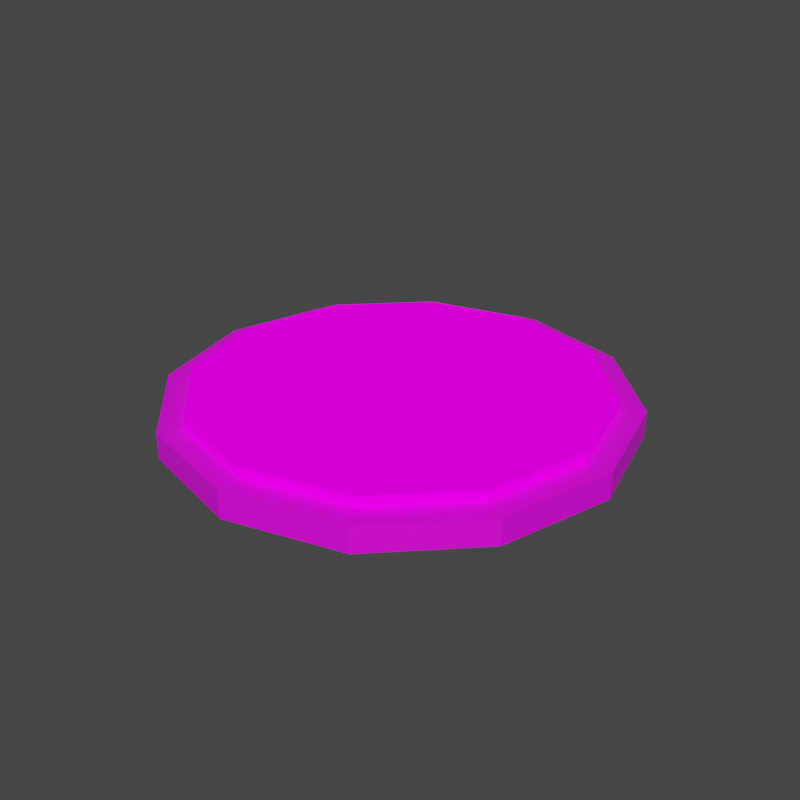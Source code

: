 # Source: Sun.blend  (saved by Blender 3.1.7; exported with 4.5.12 LTS)
import bpy
from mathutils import Matrix  # noqa: F401  (used for matrix-valued properties, if any)

bpy.ops.wm.read_factory_settings(use_empty=True)
scene = bpy.context.scene
scene.name = 'Scene'

# ---- collections
col_collection = bpy.data.collections.new('Collection'); scene.collection.children.link(col_collection)

# ---- images (referenced by path relative to the original .blend; pixels are not part of the script)
import os
ASSET_DIR = os.environ.get("B2B_ASSET_DIR", "")  # directory of the original .blend (textures are referenced by path, not embedded)
HERE = os.path.dirname(os.path.abspath(__file__))  # packed textures are extracted next to this script under _unpacked/

def load_image(name, relpath, width, height, colorspace="sRGB"):
    """Load a texture the original file referenced (path relative to the .blend, or extracted next to this script)."""
    p = next((c for c in (os.path.join(HERE, relpath), os.path.join(ASSET_DIR, relpath)) if relpath and os.path.exists(c)), "")
    if p:
        img = bpy.data.images.load(p, check_existing=True)
        img.name = name
    else:  # same state as the original file: an image datablock whose file is absent (Cycles renders it pink)
        img = bpy.data.images.new(name, width, height)
        img.source = "FILE"
        img.filepath = "//" + (relpath or name)
    img.colorspace_settings.name = colorspace
    return img
img_sun_png = load_image('Sun.png', 'Sun.png', 1024, 1024, 'sRGB')
img_polkitext_jpg = load_image('PolkiText.jpg', 'PolkiText.jpg', 1024, 1024, 'sRGB')
img_emblemtext = load_image('EmblemText', 'EmblemText.png', 1024, 1024, 'sRGB')

# ---- materials (node trees are filled in below, after node groups)
mat_material = bpy.data.materials.new('Material')
mat_material.alpha_threshold = 0.0
mat_material.line_color = (0.0, 0.0, 0.0, 1.0)
mat_material_001 = bpy.data.materials.new('Material.001')

# ---- material node trees
mat_material.use_nodes = True; mat_material.node_tree.nodes.clear()
_N = mat_material.node_tree.nodes; _L = mat_material.node_tree.links
n0 = _N.new('ShaderNodeBsdfPrincipled'); n0.name = 'Principled BSDF'; n0.location = (56, 300)
n0.distribution = 'GGX'
n0.subsurface_method = 'RANDOM_WALK_SKIN'
n0.inputs[2].default_value = 1.0
n0.inputs[3].default_value = 1.45
n0.inputs[13].default_value = 0.0
n0.inputs[27].default_value = (0.0, 0.0, 0.0, 1.0)
n0.inputs[28].default_value = 1.0
n1 = _N.new('ShaderNodeOutputMaterial'); n1.name = 'Material Output'; n1.location = (511, 281)
n2 = _N.new('ShaderNodeTexImage'); n2.name = 'Image Texture'; n2.location = (-484, 184)
n2.image = img_sun_png
n3 = _N.new('ShaderNodeMix'); n3.name = 'Mix'; n3.location = (-192, 177)
n3.data_type = 'RGBA'
n3.blend_type = 'ADD'
n3.inputs[0].default_value = 0.85
n4 = _N.new('ShaderNodeTexImage'); n4.name = 'Image Texture.001'; n4.location = (-240, -91)
n4.image = img_polkitext_jpg
n5 = _N.new('ShaderNodeTexImage'); n5.name = 'Image Texture.002'; n5.location = (-820, -256)
n5.image = img_emblemtext
_L.new(n0.outputs[0], n1.inputs[0])
_L.new(n3.outputs[2], n0.inputs[0])
_L.new(n2.outputs[0], n3.inputs[6])
_L.new(n4.outputs[0], n3.inputs[7])
n1.is_active_output = True
mat_material_001.use_nodes = True; mat_material_001.node_tree.nodes.clear()
_N = mat_material_001.node_tree.nodes; _L = mat_material_001.node_tree.links
n0 = _N.new('ShaderNodeBsdfPrincipled'); n0.name = 'Principled BSDF'; n0.location = (10, 300)
n0.distribution = 'GGX'
n0.subsurface_method = 'RANDOM_WALK_SKIN'
n0.inputs[3].default_value = 1.45
n0.inputs[27].default_value = (0.0, 0.0, 0.0, 1.0)
n0.inputs[28].default_value = 1.0
n1 = _N.new('ShaderNodeOutputMaterial'); n1.name = 'Material Output'; n1.location = (300, 300)
n2 = _N.new('ShaderNodeTexImage'); n2.name = 'Image Texture'; n2.location = (-316, 212)
n2.image = img_polkitext_jpg
n3 = _N.new('ShaderNodeTexImage'); n3.name = 'Image Texture.001'; n3.location = (-566, -161)
n3.image = img_emblemtext
_L.new(n0.outputs[0], n1.inputs[0])
_L.new(n2.outputs[0], n0.inputs[0])
n1.is_active_output = True

# ---- world
world_world = bpy.data.worlds.new('World'); scene.world = world_world
world_world.use_nodes = True; world_world.node_tree.nodes.clear()
_N = world_world.node_tree.nodes; _L = world_world.node_tree.links
n0 = _N.new('ShaderNodeOutputWorld'); n0.name = 'World Output'; n0.location = (300, 300)
n1 = _N.new('ShaderNodeBackground'); n1.name = 'Background'; n1.location = (10, 300)
n1.inputs[0].default_value = (0.05088, 0.05088, 0.05088, 1.0)
_L.new(n1.outputs[0], n0.inputs[0])
n0.is_active_output = True
world_world.color = (0.05088, 0.05088, 0.05088)
world_world.use_sun_shadow = False
world_world.sun_shadow_jitter_overblur = 0.0

# ---- meshes
me_circle_001 = bpy.data.meshes.new('Circle.001')
me_circle_001.from_pydata([(0.0, 1.0, 0.0), (-0.5, 0.866, 0.0), (-0.866, 0.5, 0.0), (-1.0, -4.371e-08, 0.0), (-0.866, -0.5, 0.0), (-0.5, -0.866, 0.0), (8.742e-08, -1.0, 0.0), (0.5, -0.866, 0.0), (0.866, -0.5, 0.0), (1.0, 1.192e-08, 0.0), (0.866, 0.5, 0.0), (0.5, 0.866, 0.0), (-0.4457, 0.772, 0.115), (-1.674e-09, 0.8915, 0.115), (-0.772, 0.4457, 0.115), (-0.8915, -3.701e-08, 0.115), (-0.772, -0.4457, 0.115), (-0.4457, -0.772, 0.115), (8.24e-08, -0.8915, 0.115), (0.4457, -0.772, 0.115), (0.772, -0.4457, 0.115), (0.8915, 1.192e-08, 0.115), (0.772, 0.4457, 0.115), (0.4457, 0.772, 0.115), (-0.5, 0.866, 0.115), (0.0, 1.0, 0.115), (-0.866, 0.5, 0.115), (-1.0, -4.371e-08, 0.115), (-0.866, -0.5, 0.115), (-0.5, -0.866, 0.115), (8.742e-08, -1.0, 0.115), (0.5, -0.866, 0.115), (0.866, -0.5, 0.115), (1.0, 1.192e-08, 0.115), (0.866, 0.5, 0.115), (0.5, 0.866, 0.115), (-0.4457, 0.772, 0.1626), (-1.674e-09, 0.8915, 0.1626), (-0.772, 0.4457, 0.1626), (-0.8915, -3.701e-08, 0.1626), (-0.772, -0.4457, 0.1626), (-0.4457, -0.772, 0.1626), (8.24e-08, -0.8915, 0.1626), (0.4457, -0.772, 0.1626), (0.772, -0.4457, 0.1626), (0.8915, 1.192e-08, 0.1626), (0.772, 0.4457, 0.1626), (0.4457, 0.772, 0.1626)], [], [(0, 11, 10, 9, 8, 7, 6, 5, 4, 3, 2, 1), (20, 21, 45, 44), (3, 4, 28, 27), (10, 11, 35, 34), (0, 1, 24, 25), (7, 8, 32, 31), (4, 5, 29, 28), (11, 0, 25, 35), (1, 2, 26, 24), (8, 9, 33, 32), (5, 6, 30, 29), (2, 3, 27, 26), (9, 10, 34, 33), (6, 7, 31, 30), (12, 13, 25, 24), (14, 12, 24, 26), (15, 14, 26, 27), (16, 15, 27, 28), (17, 16, 28, 29), (18, 17, 29, 30), (19, 18, 30, 31), (20, 19, 31, 32), (21, 20, 32, 33), (22, 21, 33, 34), (23, 22, 34, 35), (13, 23, 35, 25), (37, 36, 38, 39, 40, 41, 42, 43, 44, 45, 46, 47), (17, 18, 42, 41), (14, 15, 39, 38), (21, 22, 46, 45), (18, 19, 43, 42), (15, 16, 40, 39), (22, 23, 47, 46), (13, 12, 36, 37), (19, 20, 44, 43), (16, 17, 41, 40), (23, 13, 37, 47), (12, 14, 38, 36)])
me_circle_001.polygons.foreach_set('material_index', [1, 0, 1, 1, 1, 1, 1, 1, 1, 1, 1, 1, 1, 1, 1, 1, 1, 1, 1, 1, 1, 1, 1, 1, 1, 1, 0, 0, 0, 0, 0, 0, 0, 0, 0, 0, 0, 0])
_uv = me_circle_001.uv_layers.new(name='UVMap')
_uv.uv.foreach_set('vector', [0.5, 1.0, 0.75, 0.933, 0.933, 0.75, 1.0, 0.5, 0.933, 0.25, 0.75, 0.06699, 0.5, 0.0, 0.25, 0.06699, 0.06699, 0.25, 0.0, 0.5, 0.06699, 0.75, 0.25, 0.933, 0.886, 0.2771, 0.9457, 0.5, 0.9457, 0.5, 0.886, 0.2771, 0.0, 0.5, 0.06699, 0.25, 0.06699, 0.25, 0.0, 0.5, 0.933, 0.75, 0.75, 0.933, 0.75, 0.933, 0.933, 0.75, 0.5, 1.0, 0.25, 0.933, 0.25, 0.933, 0.5, 1.0, 0.75, 0.06699, 0.933, 0.25, 0.933, 0.25, 0.75, 0.06699, 0.06699, 0.25, 0.25, 0.06699, 0.25, 0.06699, 0.06699, 0.25, 0.75, 0.933, 0.5, 1.0, 0.5, 1.0, 0.75, 0.933, 0.25, 0.933, 0.06699, 0.75, 0.06699, 0.75, 0.25, 0.933, 0.933, 0.25, 1.0, 0.5, 1.0, 0.5, 0.933, 0.25, 0.25, 0.06699, 0.5, 0.0, 0.5, 0.0, 0.25, 0.06699, 0.06699, 0.75, 0.0, 0.5, 0.0, 0.5, 0.06699, 0.75, 1.0, 0.5, 0.933, 0.75, 0.933, 0.75, 1.0, 0.5, 0.5, 0.0, 0.75, 0.06699, 0.75, 0.06699, 0.5, 0.0, 0.2771, 0.886, 0.5, 0.9457, 0.5, 1.0, 0.25, 0.933, 0.114, 0.7229, 0.2771, 0.886, 0.25, 0.933, 0.06699, 0.75, 0.05426, 0.5, 0.114, 0.7229, 0.06699, 0.75, 0.0, 0.5, 0.114, 0.2771, 0.05426, 0.5, 0.0, 0.5, 0.06699, 0.25, 0.2771, 0.114, 0.114, 0.2771, 0.06699, 0.25, 0.25, 0.06699, 0.5, 0.05426, 0.2771, 0.114, 0.25, 0.06699, 0.5, 0.0, 0.7229, 0.114, 0.5, 0.05426, 0.5, 0.0, 0.75, 0.06699, 0.886, 0.2771, 0.7229, 0.114, 0.75, 0.06699, 0.933, 0.25, 0.9457, 0.5, 0.886, 0.2771, 0.933, 0.25, 1.0, 0.5, 0.886, 0.7229, 0.9457, 0.5, 1.0, 0.5, 0.933, 0.75, 0.7229, 0.886, 0.886, 0.7229, 0.933, 0.75, 0.75, 0.933, 0.5, 0.9457, 0.7229, 0.886, 0.75, 0.933, 0.5, 1.0, 0.5, 0.9457, 0.2771, 0.886, 0.114, 0.7229, 0.05426, 0.5, 0.114, 0.2771, 0.2771, 0.114, 0.5, 0.05426, 0.7229, 0.114, 0.886, 0.2771, 0.9457, 0.5, 0.886, 0.7229, 0.7229, 0.886, 0.2771, 0.114, 0.5, 0.05426, 0.5, 0.05426, 0.2771, 0.114, 0.114, 0.7229, 0.05426, 0.5, 0.05426, 0.5, 0.114, 0.7229, 0.9457, 0.5, 0.886, 0.7229, 0.886, 0.7229, 0.9457, 0.5, 0.5, 0.05426, 0.7229, 0.114, 0.7229, 0.114, 0.5, 0.05426, 0.05426, 0.5, 0.114, 0.2771, 0.114, 0.2771, 0.05426, 0.5, 0.886, 0.7229, 0.7229, 0.886, 0.7229, 0.886, 0.886, 0.7229, 0.5, 0.9457, 0.2771, 0.886, 0.2771, 0.886, 0.5, 0.9457, 0.7229, 0.114, 0.886, 0.2771, 0.886, 0.2771, 0.7229, 0.114, 0.114, 0.2771, 0.2771, 0.114, 0.2771, 0.114, 0.114, 0.2771, 0.7229, 0.886, 0.5, 0.9457, 0.5, 0.9457, 0.7229, 0.886, 0.2771, 0.886, 0.114, 0.7229, 0.114, 0.7229, 0.2771, 0.886])
me_circle_001.materials.append(mat_material)
me_circle_001.materials.append(mat_material_001)
me_circle_001.use_remesh_fix_poles = True
me_circle_001.use_remesh_preserve_attributes = False
me_circle_001.update()

# ---- objects
ob_circle = bpy.data.objects.new('Circle', me_circle_001)

# ---- transforms, parenting, visibility, modifiers, constraints
ob_circle.location = (0.0, 0.0, 0.0)

# ---- collection membership
col_collection.objects.link(ob_circle)

# ---- scene / render settings (as saved in the file)
scene.frame_start = 1; scene.frame_end = 250; scene.frame_set(1)
scene.render.engine = 'CYCLES'
scene.render.resolution_x = 128
scene.render.resolution_y = 128
scene.render.film_transparent = True
scene.cycles.sampling_pattern = 'TABULATED_SOBOL'
scene.cycles.use_light_tree = False
scene.cycles.bake_type = 'DIFFUSE'
scene.view_settings.view_transform = 'Filmic'
bpy.context.view_layer.update()

# ---- added for rendering (the .blend has no active camera and no usable light): camera, sun
cam_auto = bpy.data.cameras.new('AutoCamera')
cam_auto.lens = 50.0
cam_auto.sensor_width = 36.0
cam_auto.clip_end = 1000.0
ob_auto_camera = bpy.data.objects.new('AutoCamera', cam_auto)
scene.collection.objects.link(ob_auto_camera)
ob_auto_camera.location = (2.62125, -3.1455, 2.17829)
ob_auto_camera.rotation_euler = (1.09748, -7.21219e-08, 0.694738)
scene.camera = ob_auto_camera
light_auto_sun = bpy.data.lights.new('AutoSun', 'SUN')
light_auto_sun.energy = 3.0
light_auto_sun.angle = 0.0523599
ob_auto_sun = bpy.data.objects.new('AutoSun', light_auto_sun)
scene.collection.objects.link(ob_auto_sun)
ob_auto_sun.rotation_euler = (0.872665, 0.174533, 0.523599)
bpy.context.view_layer.update()
